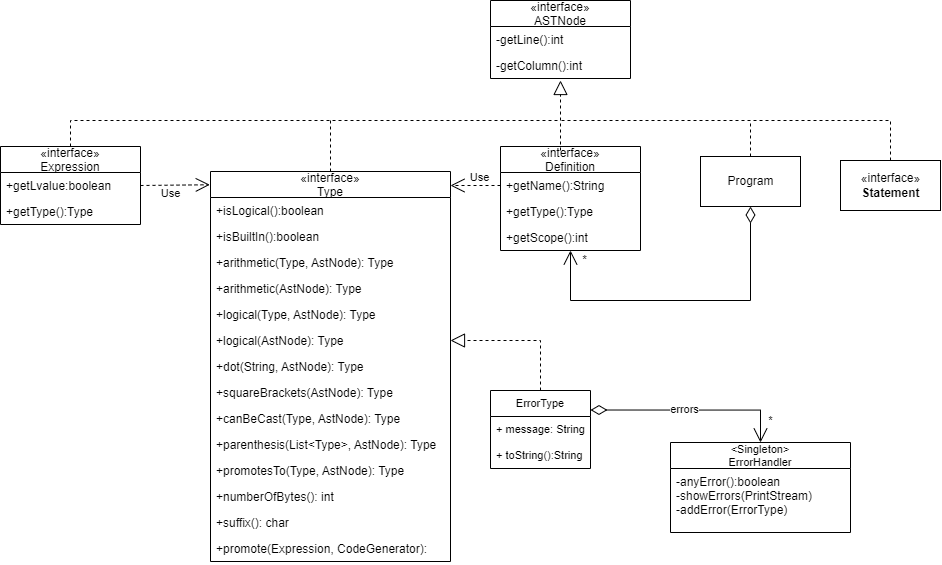

The diagram above was exported from draw.io. Its source (the exported page's mxGraphModel, read from the mxfile embedded in the PNG):
<mxGraphModel dx="1778" dy="2570" grid="1" gridSize="10" guides="1" tooltips="1" connect="1" arrows="1" fold="1" page="1" pageScale="1" pageWidth="827" pageHeight="1169" math="0" shadow="0">
  <root>
    <mxCell id="0" />
    <mxCell id="1" parent="0" />
    <mxCell id="iZnDNmBcgnknxGR_U1mx-1" value="Program" style="html=1;" vertex="1" parent="1">
      <mxGeometry x="540" y="116" width="100" height="50" as="geometry" />
    </mxCell>
    <mxCell id="iZnDNmBcgnknxGR_U1mx-5" value="" style="endArrow=open;html=1;endSize=12;startArrow=diamondThin;startSize=14;startFill=0;edgeStyle=orthogonalEdgeStyle;align=left;verticalAlign=bottom;rounded=0;exitX=0.5;exitY=1;exitDx=0;exitDy=0;" edge="1" parent="1" source="iZnDNmBcgnknxGR_U1mx-1" target="iZnDNmBcgnknxGR_U1mx-102">
      <mxGeometry x="-1" y="3" relative="1" as="geometry">
        <mxPoint y="60" as="sourcePoint" />
        <mxPoint x="-45" y="100" as="targetPoint" />
        <Array as="points">
          <mxPoint x="590" y="260" />
          <mxPoint x="410" y="260" />
        </Array>
      </mxGeometry>
    </mxCell>
    <mxCell id="iZnDNmBcgnknxGR_U1mx-9" value="«interface»&lt;br&gt;&lt;b&gt;Statement&lt;/b&gt;" style="html=1;" vertex="1" parent="1">
      <mxGeometry x="680" y="120" width="100" height="50" as="geometry" />
    </mxCell>
    <mxCell id="iZnDNmBcgnknxGR_U1mx-16" value="" style="endArrow=block;dashed=1;endFill=0;endSize=12;html=1;rounded=0;entryX=0.5;entryY=1.077;entryDx=0;entryDy=0;entryPerimeter=0;" edge="1" parent="1" target="iZnDNmBcgnknxGR_U1mx-107">
      <mxGeometry width="160" relative="1" as="geometry">
        <mxPoint x="400" y="110" as="sourcePoint" />
        <mxPoint x="400" y="50" as="targetPoint" />
      </mxGeometry>
    </mxCell>
    <mxCell id="iZnDNmBcgnknxGR_U1mx-17" value="" style="endArrow=none;dashed=1;html=1;rounded=0;exitX=0.5;exitY=0;exitDx=0;exitDy=0;" edge="1" parent="1" source="iZnDNmBcgnknxGR_U1mx-9">
      <mxGeometry width="50" height="50" relative="1" as="geometry">
        <mxPoint x="-17" y="100" as="sourcePoint" />
        <mxPoint x="590" y="80" as="targetPoint" />
        <Array as="points">
          <mxPoint x="730" y="80" />
        </Array>
      </mxGeometry>
    </mxCell>
    <mxCell id="iZnDNmBcgnknxGR_U1mx-101" value="" style="endArrow=none;dashed=1;html=1;rounded=0;exitX=0.5;exitY=0;exitDx=0;exitDy=0;" edge="1" parent="1" source="iZnDNmBcgnknxGR_U1mx-1">
      <mxGeometry width="50" height="50" relative="1" as="geometry">
        <mxPoint x="250" y="90" as="sourcePoint" />
        <mxPoint x="400" y="80" as="targetPoint" />
        <Array as="points">
          <mxPoint x="590" y="80" />
          <mxPoint x="400" y="80" />
        </Array>
      </mxGeometry>
    </mxCell>
    <mxCell id="iZnDNmBcgnknxGR_U1mx-102" value="«interface»&#10;Definition" style="swimlane;fontStyle=0;childLayout=stackLayout;horizontal=1;startSize=26;fillColor=none;horizontalStack=0;resizeParent=1;resizeParentMax=0;resizeLast=0;collapsible=1;marginBottom=0;" vertex="1" parent="1">
      <mxGeometry x="340" y="106" width="140" height="104" as="geometry" />
    </mxCell>
    <mxCell id="iZnDNmBcgnknxGR_U1mx-103" value="+getName():String" style="text;strokeColor=none;fillColor=none;align=left;verticalAlign=top;spacingLeft=4;spacingRight=4;overflow=hidden;rotatable=0;points=[[0,0.5],[1,0.5]];portConstraint=eastwest;" vertex="1" parent="iZnDNmBcgnknxGR_U1mx-102">
      <mxGeometry y="26" width="140" height="26" as="geometry" />
    </mxCell>
    <mxCell id="iZnDNmBcgnknxGR_U1mx-104" value="+getType():Type" style="text;strokeColor=none;fillColor=none;align=left;verticalAlign=top;spacingLeft=4;spacingRight=4;overflow=hidden;rotatable=0;points=[[0,0.5],[1,0.5]];portConstraint=eastwest;" vertex="1" parent="iZnDNmBcgnknxGR_U1mx-102">
      <mxGeometry y="52" width="140" height="26" as="geometry" />
    </mxCell>
    <mxCell id="iZnDNmBcgnknxGR_U1mx-151" value="+getScope():int" style="text;strokeColor=none;fillColor=none;align=left;verticalAlign=top;spacingLeft=4;spacingRight=4;overflow=hidden;rotatable=0;points=[[0,0.5],[1,0.5]];portConstraint=eastwest;" vertex="1" parent="iZnDNmBcgnknxGR_U1mx-102">
      <mxGeometry y="78" width="140" height="26" as="geometry" />
    </mxCell>
    <mxCell id="iZnDNmBcgnknxGR_U1mx-105" value="«interface»&#10;ASTNode" style="swimlane;fontStyle=0;childLayout=stackLayout;horizontal=1;startSize=26;fillColor=none;horizontalStack=0;resizeParent=1;resizeParentMax=0;resizeLast=0;collapsible=1;marginBottom=0;" vertex="1" parent="1">
      <mxGeometry x="330" y="-40" width="140" height="78" as="geometry" />
    </mxCell>
    <mxCell id="iZnDNmBcgnknxGR_U1mx-106" value="-getLine():int" style="text;strokeColor=none;fillColor=none;align=left;verticalAlign=top;spacingLeft=4;spacingRight=4;overflow=hidden;rotatable=0;points=[[0,0.5],[1,0.5]];portConstraint=eastwest;" vertex="1" parent="iZnDNmBcgnknxGR_U1mx-105">
      <mxGeometry y="26" width="140" height="26" as="geometry" />
    </mxCell>
    <mxCell id="iZnDNmBcgnknxGR_U1mx-107" value="-getColumn():int" style="text;strokeColor=none;fillColor=none;align=left;verticalAlign=top;spacingLeft=4;spacingRight=4;overflow=hidden;rotatable=0;points=[[0,0.5],[1,0.5]];portConstraint=eastwest;" vertex="1" parent="iZnDNmBcgnknxGR_U1mx-105">
      <mxGeometry y="52" width="140" height="26" as="geometry" />
    </mxCell>
    <mxCell id="iZnDNmBcgnknxGR_U1mx-130" value="&lt;Singleton&gt;&#10;ErrorHandler" style="swimlane;fontStyle=0;childLayout=stackLayout;horizontal=1;startSize=26;fillColor=none;horizontalStack=0;resizeParent=1;resizeParentMax=0;resizeLast=0;collapsible=1;marginBottom=0;fontSize=11;" vertex="1" parent="1">
      <mxGeometry x="510" y="402" width="180" height="90" as="geometry" />
    </mxCell>
    <mxCell id="iZnDNmBcgnknxGR_U1mx-131" value="-anyError():boolean&#10;-showErrors(PrintStream)&#10;-addError(ErrorType)" style="text;strokeColor=none;fillColor=none;align=left;verticalAlign=top;spacingLeft=4;spacingRight=4;overflow=hidden;rotatable=0;points=[[0,0.5],[1,0.5]];portConstraint=eastwest;" vertex="1" parent="iZnDNmBcgnknxGR_U1mx-130">
      <mxGeometry y="26" width="180" height="64" as="geometry" />
    </mxCell>
    <mxCell id="iZnDNmBcgnknxGR_U1mx-132" value="ErrorType" style="swimlane;fontStyle=0;align=center;verticalAlign=top;childLayout=stackLayout;horizontal=1;startSize=26;horizontalStack=0;resizeParent=1;resizeParentMax=0;resizeLast=0;collapsible=1;marginBottom=0;fontSize=11;" vertex="1" parent="1">
      <mxGeometry x="330" y="350" width="100" height="78" as="geometry" />
    </mxCell>
    <mxCell id="iZnDNmBcgnknxGR_U1mx-133" value="+ message: String" style="text;strokeColor=none;fillColor=none;align=left;verticalAlign=top;spacingLeft=4;spacingRight=4;overflow=hidden;rotatable=0;points=[[0,0.5],[1,0.5]];portConstraint=eastwest;fontSize=11;" vertex="1" parent="iZnDNmBcgnknxGR_U1mx-132">
      <mxGeometry y="26" width="100" height="26" as="geometry" />
    </mxCell>
    <mxCell id="iZnDNmBcgnknxGR_U1mx-135" value="+ toString():String" style="text;strokeColor=none;fillColor=none;align=left;verticalAlign=top;spacingLeft=4;spacingRight=4;overflow=hidden;rotatable=0;points=[[0,0.5],[1,0.5]];portConstraint=eastwest;fontSize=11;" vertex="1" parent="iZnDNmBcgnknxGR_U1mx-132">
      <mxGeometry y="52" width="100" height="26" as="geometry" />
    </mxCell>
    <mxCell id="iZnDNmBcgnknxGR_U1mx-136" value="" style="endArrow=open;html=1;endSize=12;startArrow=diamondThin;startSize=14;startFill=0;edgeStyle=orthogonalEdgeStyle;align=left;verticalAlign=bottom;rounded=0;entryX=0.5;entryY=0;entryDx=0;entryDy=0;exitX=1;exitY=0.25;exitDx=0;exitDy=0;" edge="1" parent="1" source="iZnDNmBcgnknxGR_U1mx-132" target="iZnDNmBcgnknxGR_U1mx-130">
      <mxGeometry x="-1" y="3" relative="1" as="geometry">
        <mxPoint x="510" y="380" as="sourcePoint" />
        <mxPoint x="550" y="73.5" as="targetPoint" />
        <Array as="points">
          <mxPoint x="600" y="370" />
        </Array>
      </mxGeometry>
    </mxCell>
    <mxCell id="iZnDNmBcgnknxGR_U1mx-137" value="errors" style="edgeLabel;html=1;align=center;verticalAlign=middle;resizable=0;points=[];" vertex="1" connectable="0" parent="iZnDNmBcgnknxGR_U1mx-136">
      <mxGeometry x="0.2696" y="-2" relative="1" as="geometry">
        <mxPoint x="-35" y="-3" as="offset" />
      </mxGeometry>
    </mxCell>
    <mxCell id="iZnDNmBcgnknxGR_U1mx-139" value="*" style="text;html=1;align=center;verticalAlign=middle;resizable=0;points=[];autosize=1;strokeColor=none;fillColor=none;fontSize=11;" vertex="1" parent="1">
      <mxGeometry x="600" y="370" width="20" height="20" as="geometry" />
    </mxCell>
    <mxCell id="iZnDNmBcgnknxGR_U1mx-143" value="" style="endArrow=none;dashed=1;html=1;rounded=0;exitX=0.5;exitY=0;exitDx=0;exitDy=0;" edge="1" parent="1" source="iZnDNmBcgnknxGR_U1mx-148">
      <mxGeometry width="50" height="50" relative="1" as="geometry">
        <mxPoint x="-10" y="120" as="sourcePoint" />
        <mxPoint x="400" y="80" as="targetPoint" />
        <Array as="points">
          <mxPoint x="-90" y="80" />
        </Array>
      </mxGeometry>
    </mxCell>
    <mxCell id="iZnDNmBcgnknxGR_U1mx-146" value="Use" style="endArrow=open;endSize=12;dashed=1;html=1;rounded=0;exitX=0;exitY=0.5;exitDx=0;exitDy=0;" edge="1" parent="1" source="iZnDNmBcgnknxGR_U1mx-103">
      <mxGeometry x="-0.118" y="-8" width="160" relative="1" as="geometry">
        <mxPoint x="-150" y="167.00000000000045" as="sourcePoint" />
        <mxPoint x="290" y="145" as="targetPoint" />
        <Array as="points" />
        <mxPoint as="offset" />
      </mxGeometry>
    </mxCell>
    <mxCell id="iZnDNmBcgnknxGR_U1mx-147" value="Use" style="endArrow=open;endSize=12;dashed=1;html=1;rounded=0;entryX=-0.003;entryY=0.034;entryDx=0;entryDy=0;exitX=1;exitY=0.5;exitDx=0;exitDy=0;entryPerimeter=0;" edge="1" parent="1" source="iZnDNmBcgnknxGR_U1mx-149" target="iZnDNmBcgnknxGR_U1mx-152">
      <mxGeometry x="-0.118" y="-8" width="160" relative="1" as="geometry">
        <mxPoint x="-20" y="145" as="sourcePoint" />
        <mxPoint x="60" y="145" as="targetPoint" />
        <Array as="points" />
        <mxPoint as="offset" />
      </mxGeometry>
    </mxCell>
    <mxCell id="iZnDNmBcgnknxGR_U1mx-148" value="«interface»&#10;Expression" style="swimlane;fontStyle=0;childLayout=stackLayout;horizontal=1;startSize=26;fillColor=none;horizontalStack=0;resizeParent=1;resizeParentMax=0;resizeLast=0;collapsible=1;marginBottom=0;" vertex="1" parent="1">
      <mxGeometry x="-160" y="106" width="140" height="78" as="geometry" />
    </mxCell>
    <mxCell id="iZnDNmBcgnknxGR_U1mx-149" value="+getLvalue:boolean" style="text;strokeColor=none;fillColor=none;align=left;verticalAlign=top;spacingLeft=4;spacingRight=4;overflow=hidden;rotatable=0;points=[[0,0.5],[1,0.5]];portConstraint=eastwest;" vertex="1" parent="iZnDNmBcgnknxGR_U1mx-148">
      <mxGeometry y="26" width="140" height="26" as="geometry" />
    </mxCell>
    <mxCell id="iZnDNmBcgnknxGR_U1mx-150" value="+getType():Type" style="text;strokeColor=none;fillColor=none;align=left;verticalAlign=top;spacingLeft=4;spacingRight=4;overflow=hidden;rotatable=0;points=[[0,0.5],[1,0.5]];portConstraint=eastwest;" vertex="1" parent="iZnDNmBcgnknxGR_U1mx-148">
      <mxGeometry y="52" width="140" height="26" as="geometry" />
    </mxCell>
    <mxCell id="iZnDNmBcgnknxGR_U1mx-152" value="«interface»&#10;Type" style="swimlane;fontStyle=0;childLayout=stackLayout;horizontal=1;startSize=26;fillColor=none;horizontalStack=0;resizeParent=1;resizeParentMax=0;resizeLast=0;collapsible=1;marginBottom=0;" vertex="1" parent="1">
      <mxGeometry x="50" y="131" width="240" height="390" as="geometry" />
    </mxCell>
    <mxCell id="iZnDNmBcgnknxGR_U1mx-153" value="+isLogical():boolean" style="text;strokeColor=none;fillColor=none;align=left;verticalAlign=top;spacingLeft=4;spacingRight=4;overflow=hidden;rotatable=0;points=[[0,0.5],[1,0.5]];portConstraint=eastwest;" vertex="1" parent="iZnDNmBcgnknxGR_U1mx-152">
      <mxGeometry y="26" width="240" height="26" as="geometry" />
    </mxCell>
    <mxCell id="iZnDNmBcgnknxGR_U1mx-160" value="+isBuiltIn():boolean" style="text;strokeColor=none;fillColor=none;align=left;verticalAlign=top;spacingLeft=4;spacingRight=4;overflow=hidden;rotatable=0;points=[[0,0.5],[1,0.5]];portConstraint=eastwest;" vertex="1" parent="iZnDNmBcgnknxGR_U1mx-152">
      <mxGeometry y="52" width="240" height="26" as="geometry" />
    </mxCell>
    <mxCell id="iZnDNmBcgnknxGR_U1mx-154" value="+arithmetic(Type, AstNode): Type" style="text;strokeColor=none;fillColor=none;align=left;verticalAlign=top;spacingLeft=4;spacingRight=4;overflow=hidden;rotatable=0;points=[[0,0.5],[1,0.5]];portConstraint=eastwest;" vertex="1" parent="iZnDNmBcgnknxGR_U1mx-152">
      <mxGeometry y="78" width="240" height="26" as="geometry" />
    </mxCell>
    <mxCell id="iZnDNmBcgnknxGR_U1mx-155" value="+arithmetic(AstNode): Type" style="text;strokeColor=none;fillColor=none;align=left;verticalAlign=top;spacingLeft=4;spacingRight=4;overflow=hidden;rotatable=0;points=[[0,0.5],[1,0.5]];portConstraint=eastwest;" vertex="1" parent="iZnDNmBcgnknxGR_U1mx-152">
      <mxGeometry y="104" width="240" height="26" as="geometry" />
    </mxCell>
    <mxCell id="iZnDNmBcgnknxGR_U1mx-157" value="+logical(Type, AstNode): Type" style="text;strokeColor=none;fillColor=none;align=left;verticalAlign=top;spacingLeft=4;spacingRight=4;overflow=hidden;rotatable=0;points=[[0,0.5],[1,0.5]];portConstraint=eastwest;" vertex="1" parent="iZnDNmBcgnknxGR_U1mx-152">
      <mxGeometry y="130" width="240" height="26" as="geometry" />
    </mxCell>
    <mxCell id="iZnDNmBcgnknxGR_U1mx-159" value="+logical(AstNode): Type" style="text;strokeColor=none;fillColor=none;align=left;verticalAlign=top;spacingLeft=4;spacingRight=4;overflow=hidden;rotatable=0;points=[[0,0.5],[1,0.5]];portConstraint=eastwest;" vertex="1" parent="iZnDNmBcgnknxGR_U1mx-152">
      <mxGeometry y="156" width="240" height="26" as="geometry" />
    </mxCell>
    <mxCell id="iZnDNmBcgnknxGR_U1mx-156" value="+dot(String, AstNode): Type" style="text;strokeColor=none;fillColor=none;align=left;verticalAlign=top;spacingLeft=4;spacingRight=4;overflow=hidden;rotatable=0;points=[[0,0.5],[1,0.5]];portConstraint=eastwest;" vertex="1" parent="iZnDNmBcgnknxGR_U1mx-152">
      <mxGeometry y="182" width="240" height="26" as="geometry" />
    </mxCell>
    <mxCell id="iZnDNmBcgnknxGR_U1mx-158" value="+squareBrackets(AstNode): Type" style="text;strokeColor=none;fillColor=none;align=left;verticalAlign=top;spacingLeft=4;spacingRight=4;overflow=hidden;rotatable=0;points=[[0,0.5],[1,0.5]];portConstraint=eastwest;" vertex="1" parent="iZnDNmBcgnknxGR_U1mx-152">
      <mxGeometry y="208" width="240" height="26" as="geometry" />
    </mxCell>
    <mxCell id="iZnDNmBcgnknxGR_U1mx-161" value="+canBeCast(Type, AstNode): Type" style="text;strokeColor=none;fillColor=none;align=left;verticalAlign=top;spacingLeft=4;spacingRight=4;overflow=hidden;rotatable=0;points=[[0,0.5],[1,0.5]];portConstraint=eastwest;" vertex="1" parent="iZnDNmBcgnknxGR_U1mx-152">
      <mxGeometry y="234" width="240" height="26" as="geometry" />
    </mxCell>
    <mxCell id="iZnDNmBcgnknxGR_U1mx-162" value="+parenthesis(List&lt;Type&gt;, AstNode): Type" style="text;strokeColor=none;fillColor=none;align=left;verticalAlign=top;spacingLeft=4;spacingRight=4;overflow=hidden;rotatable=0;points=[[0,0.5],[1,0.5]];portConstraint=eastwest;" vertex="1" parent="iZnDNmBcgnknxGR_U1mx-152">
      <mxGeometry y="260" width="240" height="26" as="geometry" />
    </mxCell>
    <mxCell id="iZnDNmBcgnknxGR_U1mx-163" value="+promotesTo(Type, AstNode): Type" style="text;strokeColor=none;fillColor=none;align=left;verticalAlign=top;spacingLeft=4;spacingRight=4;overflow=hidden;rotatable=0;points=[[0,0.5],[1,0.5]];portConstraint=eastwest;" vertex="1" parent="iZnDNmBcgnknxGR_U1mx-152">
      <mxGeometry y="286" width="240" height="26" as="geometry" />
    </mxCell>
    <mxCell id="iZnDNmBcgnknxGR_U1mx-164" value="+numberOfBytes(): int" style="text;strokeColor=none;fillColor=none;align=left;verticalAlign=top;spacingLeft=4;spacingRight=4;overflow=hidden;rotatable=0;points=[[0,0.5],[1,0.5]];portConstraint=eastwest;" vertex="1" parent="iZnDNmBcgnknxGR_U1mx-152">
      <mxGeometry y="312" width="240" height="26" as="geometry" />
    </mxCell>
    <mxCell id="iZnDNmBcgnknxGR_U1mx-165" value="+suffix(): char" style="text;strokeColor=none;fillColor=none;align=left;verticalAlign=top;spacingLeft=4;spacingRight=4;overflow=hidden;rotatable=0;points=[[0,0.5],[1,0.5]];portConstraint=eastwest;" vertex="1" parent="iZnDNmBcgnknxGR_U1mx-152">
      <mxGeometry y="338" width="240" height="26" as="geometry" />
    </mxCell>
    <mxCell id="iZnDNmBcgnknxGR_U1mx-166" value="+promote(Expression, CodeGenerator):" style="text;strokeColor=none;fillColor=none;align=left;verticalAlign=top;spacingLeft=4;spacingRight=4;overflow=hidden;rotatable=0;points=[[0,0.5],[1,0.5]];portConstraint=eastwest;" vertex="1" parent="iZnDNmBcgnknxGR_U1mx-152">
      <mxGeometry y="364" width="240" height="26" as="geometry" />
    </mxCell>
    <mxCell id="iZnDNmBcgnknxGR_U1mx-167" value="" style="endArrow=none;dashed=1;html=1;rounded=0;exitX=0.5;exitY=0;exitDx=0;exitDy=0;" edge="1" parent="1" source="iZnDNmBcgnknxGR_U1mx-152">
      <mxGeometry width="50" height="50" relative="1" as="geometry">
        <mxPoint x="740" y="130" as="sourcePoint" />
        <mxPoint x="170" y="80" as="targetPoint" />
        <Array as="points" />
      </mxGeometry>
    </mxCell>
    <mxCell id="iZnDNmBcgnknxGR_U1mx-168" value="" style="endArrow=block;dashed=1;endFill=0;endSize=12;html=1;rounded=0;entryX=1;entryY=0.5;entryDx=0;entryDy=0;exitX=0.5;exitY=0;exitDx=0;exitDy=0;" edge="1" parent="1" source="iZnDNmBcgnknxGR_U1mx-132" target="iZnDNmBcgnknxGR_U1mx-159">
      <mxGeometry width="160" relative="1" as="geometry">
        <mxPoint x="410" y="120" as="sourcePoint" />
        <mxPoint x="410" y="50.00199999999995" as="targetPoint" />
        <Array as="points">
          <mxPoint x="380" y="300" />
        </Array>
      </mxGeometry>
    </mxCell>
    <mxCell id="iZnDNmBcgnknxGR_U1mx-169" value="*" style="text;html=1;align=center;verticalAlign=middle;resizable=0;points=[];autosize=1;strokeColor=none;fillColor=none;" vertex="1" parent="1">
      <mxGeometry x="414" y="210" width="20" height="20" as="geometry" />
    </mxCell>
  </root>
</mxGraphModel>